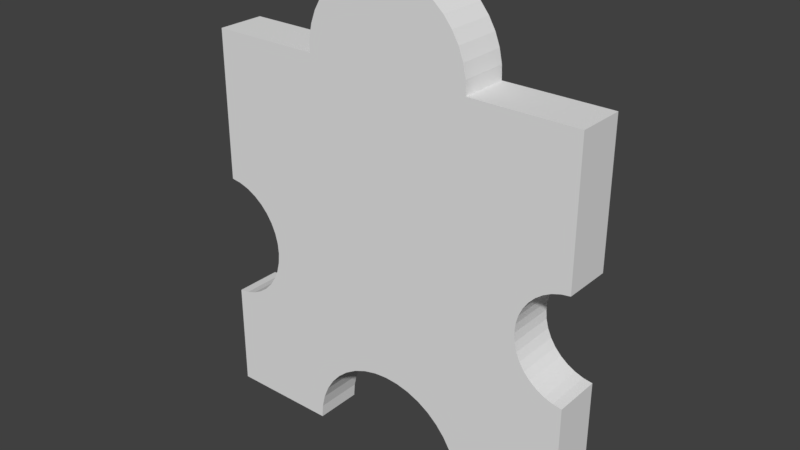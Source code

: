 # Source: 7.blend  (saved by Blender 2.79.0; exported with 4.5.12 LTS)
import bpy
from mathutils import Matrix  # noqa: F401  (used for matrix-valued properties, if any)

bpy.ops.wm.read_factory_settings(use_empty=True)
scene = bpy.context.scene
scene.name = 'Scene'

# ---- collections
col_collection_1 = bpy.data.collections.new('Collection 1'); scene.collection.children.link(col_collection_1)

# ---- world
world_world = bpy.data.worlds.new('World'); scene.world = world_world
world_world.color = (0.05088, 0.05088, 0.05088)
world_world.use_sun_shadow = False
world_world.sun_shadow_jitter_overblur = 0.0
world_world.cycles.sampling_method = 'MANUAL'

# ---- meshes
me_16_025 = bpy.data.meshes.new('16.025')
me_16_025.from_pydata([(0.09894, -0.0125, -0.04502), (0.09894, -0.0125, -0.1169), (0.09894, 0.0125, -0.04502), (0.09894, 0.0125, -0.1169), (0.09434, -0.0125, -0.0443), (0.09434, 0.0125, -0.0443), (0.08992, -0.0125, -0.04283), (0.08992, 0.0125, -0.04283), (0.08581, -0.0125, -0.04065), (0.08581, 0.0125, -0.04065), (0.08212, -0.0125, -0.03782), (0.08212, 0.0125, -0.03782), (0.07895, -0.0125, -0.03441), (0.07895, 0.0125, -0.03441), (0.07638, -0.0125, -0.03052), (0.07638, 0.0125, -0.03052), (0.0745, -0.0125, -0.02627), (0.0745, 0.0125, -0.02627), (0.07335, -0.0125, -0.02176), (0.07335, 0.0125, -0.02176), (0.07296, -0.0125, -0.01712), (0.07296, 0.0125, -0.01712), (0.07335, -0.0125, -0.01248), (0.07335, 0.0125, -0.01248), (0.0745, -0.0125, -0.00797), (0.0745, 0.0125, -0.00797), (0.07638, -0.0125, -0.003713), (0.07638, 0.0125, -0.003713), (0.07895, -0.0125, 0.0001727), (0.07895, 0.0125, 0.0001727), (0.08212, -0.0125, 0.00358), (0.08212, 0.0125, 0.00358), (0.08581, -0.0125, 0.006413), (0.08581, 0.0125, 0.006413), (0.08992, -0.0125, 0.008596), (0.08992, 0.0125, 0.008596), (0.09434, -0.0125, 0.01007), (0.09434, 0.0125, 0.01007), (0.09894, -0.0125, 0.01078), (0.09894, 0.0125, 0.01078), (0.09894, -0.0125, 0.08288), (0.09894, 0.0125, 0.08288), (0.0438, -0.0125, 0.08288), (0.0438, 0.0125, 0.08288), (0.0435, 0.0125, 0.08985), (0.0435, -0.0125, 0.08985), (0.04209, 0.0125, 0.09667), (0.04209, -0.0125, 0.09667), (0.0396, 0.0125, 0.1032), (0.0396, -0.0125, 0.1032), (0.0361, 0.0125, 0.1092), (0.0361, -0.0125, 0.1092), (0.03168, 0.0125, 0.1146), (0.03168, -0.0125, 0.1146), (0.02646, 0.0125, 0.1192), (0.02646, -0.0125, 0.1192), (0.02056, 0.0125, 0.1229), (0.02056, -0.0125, 0.1229), (0.01415, 0.0125, 0.1257), (0.01415, -0.0125, 0.1257), (0.007379, 0.0125, 0.1273), (0.007379, -0.0125, 0.1273), (0.0004306, 0.0125, 0.1279), (0.0004306, -0.0125, 0.1279), (-0.006518, 0.0125, 0.1273), (-0.006518, -0.0125, 0.1273), (-0.01329, 0.0125, 0.1257), (-0.01329, -0.0125, 0.1257), (-0.0197, 0.0125, 0.1229), (-0.0197, -0.0125, 0.1229), (-0.0256, 0.0125, 0.1192), (-0.0256, -0.0125, 0.1192), (-0.03082, 0.0125, 0.1146), (-0.03082, -0.0125, 0.1146), (-0.03524, 0.0125, 0.1092), (-0.03524, -0.0125, 0.1092), (-0.03874, 0.0125, 0.1032), (-0.03874, -0.0125, 0.1032), (-0.04122, 0.0125, 0.09667), (-0.04122, -0.0125, 0.09667), (-0.04264, 0.0125, 0.08985), (-0.04264, -0.0125, 0.08985), (-0.04294, 0.0125, 0.08288), (-0.04294, -0.0125, 0.08288), (-0.1008, -0.0125, 0.08288), (-0.1008, 0.0125, 0.08288), (-0.1008, -0.0125, 0.004132), (-0.1008, 0.0125, 0.004132), (-0.0954, -0.0125, 0.003339), (-0.0954, 0.0125, 0.003339), (-0.09018, -0.0125, 0.001652), (-0.09018, 0.0125, 0.001652), (-0.08531, -0.0125, -0.0008837), (-0.08531, 0.0125, -0.0008837), (-0.08094, -0.0125, -0.004196), (-0.08094, 0.0125, -0.004196), (-0.07718, -0.0125, -0.008192), (-0.07718, 0.0125, -0.008192), (-0.07414, -0.0125, -0.01276), (-0.07414, 0.0125, -0.01276), (-0.0719, -0.0125, -0.01777), (-0.0719, 0.0125, -0.01777), (-0.07054, -0.0125, -0.02308), (-0.07054, 0.0125, -0.02308), (-0.07008, -0.0125, -0.02855), (-0.07008, 0.0125, -0.02855), (-0.07054, -0.0125, -0.03402), (-0.07054, 0.0125, -0.03402), (-0.0719, -0.0125, -0.03933), (-0.0719, 0.0125, -0.03933), (-0.07414, -0.0125, -0.04434), (-0.07414, 0.0125, -0.04434), (-0.07718, -0.0125, -0.04891), (-0.07718, 0.0125, -0.04891), (-0.08094, -0.0125, -0.0529), (-0.08094, 0.0125, -0.0529), (-0.08531, -0.0125, -0.05622), (-0.08531, 0.0125, -0.05622), (-0.09018, -0.0125, -0.05875), (-0.09018, 0.0125, -0.05875), (-0.0954, -0.0125, -0.06044), (-0.0954, 0.0125, -0.06044), (-0.1008, -0.0125, -0.06123), (-0.1008, 0.0125, -0.06123), (-0.1008, -0.0125, -0.1169), (-0.1008, 0.0125, -0.1169), (-0.0437, -0.0125, -0.1169), (-0.0437, 0.0125, -0.1169), (-0.04316, -0.0125, -0.11), (-0.04316, 0.0125, -0.11), (-0.04154, -0.0125, -0.1032), (-0.04154, 0.0125, -0.1032), (-0.03888, -0.0125, -0.0968), (-0.03888, 0.0125, -0.0968), (-0.03526, -0.0125, -0.09088), (-0.03526, 0.0125, -0.09088), (-0.03075, -0.0125, -0.0856), (-0.03075, 0.0125, -0.0856), (-0.02547, -0.0125, -0.08109), (-0.02547, 0.0125, -0.08109), (-0.01955, -0.0125, -0.07746), (-0.01955, 0.0125, -0.07746), (-0.01314, -0.0125, -0.07481), (-0.01314, 0.0125, -0.07481), (-0.006389, -0.0125, -0.07319), (-0.006389, 0.0125, -0.07319), (0.0005315, -0.0125, -0.07264), (0.0005315, 0.0125, -0.07264), (0.007452, -0.0125, -0.07319), (0.007452, 0.0125, -0.07319), (0.0142, -0.0125, -0.07481), (0.0142, 0.0125, -0.07481), (0.02061, -0.0125, -0.07746), (0.02061, 0.0125, -0.07746), (0.02653, -0.0125, -0.08109), (0.02653, 0.0125, -0.08109), (0.03181, -0.0125, -0.0856), (0.03181, 0.0125, -0.0856), (0.03632, -0.0125, -0.09088), (0.03632, 0.0125, -0.09088), (0.03995, -0.0125, -0.0968), (0.03995, 0.0125, -0.0968), (0.0426, -0.0125, -0.1032), (0.0426, 0.0125, -0.1032), (0.04422, -0.0125, -0.11), (0.04422, 0.0125, -0.11), (0.04477, -0.0125, -0.1169), (0.04477, 0.0125, -0.1169)], [], [(115, 117, 116, 114), (5, 7, 6, 4), (133, 135, 134, 132), (54, 55, 53, 52), (113, 115, 114, 112), (23, 25, 24, 22), (58, 59, 57, 56), (157, 159, 158, 156), (129, 131, 130, 128), (37, 39, 38, 36), (145, 147, 146, 144), (40, 41, 43, 42), (72, 73, 71, 70), (21, 23, 22, 20), (95, 97, 96, 94), (89, 91, 90, 88), (103, 105, 104, 102), (66, 67, 65, 64), (131, 133, 132, 130), (143, 145, 144, 142), (78, 79, 77, 76), (13, 15, 14, 12), (50, 51, 49, 48), (9, 7, 5, 2, 3, 167, 165, 163, 161, 159, 157, 155, 153, 151, 149, 147, 145, 143, 141, 139, 137, 135, 133, 131, 129, 127, 125, 123, 121, 119, 117, 115, 113, 111, 109, 107, 105, 103, 101, 99, 97, 95, 93, 91, 89, 87, 85, 82, 80, 78, 76, 74, 72, 70, 68, 66, 64, 62, 60, 58, 56, 54, 52, 50, 48, 46, 44, 43, 41, 39, 37, 35, 33, 31, 29, 27, 25, 23, 21, 19, 17, 15, 13, 11), (76, 77, 75, 74), (80, 81, 79, 78), (48, 49, 47, 46), (121, 123, 122, 120), (137, 139, 138, 136), (27, 29, 28, 26), (93, 95, 94, 92), (159, 161, 160, 158), (127, 129, 128, 126), (74, 75, 73, 72), (161, 163, 162, 160), (2, 5, 4, 0), (7, 9, 8, 6), (56, 57, 55, 54), (91, 93, 92, 90), (83, 82, 85, 84), (70, 71, 69, 68), (25, 27, 26, 24), (35, 37, 36, 34), (31, 33, 32, 30), (11, 13, 12, 10), (105, 107, 106, 104), (97, 99, 98, 96), (46, 47, 45, 44), (135, 137, 136, 134), (163, 165, 164, 162), (87, 89, 88, 86), (82, 83, 81, 80), (149, 151, 150, 148), (19, 21, 20, 18), (9, 11, 10, 8), (119, 121, 120, 118), (147, 149, 148, 146), (84, 85, 87, 86), (117, 119, 118, 116), (111, 113, 112, 110), (107, 109, 108, 106), (44, 45, 42, 43), (15, 17, 16, 14), (165, 167, 166, 164), (155, 157, 156, 154), (1, 3, 2, 0), (124, 125, 127, 126), (153, 155, 154, 152), (122, 123, 125, 124), (139, 141, 140, 138), (166, 167, 3, 1), (64, 65, 63, 62), (99, 101, 100, 98), (154, 156, 158, 160, 162, 164, 166, 1, 0, 4, 6, 8, 10, 12, 14, 16, 18, 20, 22, 24, 26, 28, 30, 32, 34, 36, 38, 40, 42, 45, 47, 49, 51, 53, 55, 57, 59, 61, 63, 65, 67, 69, 71, 73, 75, 77, 79, 81, 83, 84, 86, 88, 90, 92, 94, 96, 98, 100, 102, 104, 106, 108, 110, 112, 114, 116, 118, 120, 122, 124, 126, 128, 130, 132, 134, 136, 138, 140, 142, 144, 146, 148, 150, 152), (17, 19, 18, 16), (151, 153, 152, 150), (68, 69, 67, 66), (62, 63, 61, 60), (33, 35, 34, 32), (101, 103, 102, 100), (38, 39, 41, 40), (141, 143, 142, 140), (52, 53, 51, 50), (29, 31, 30, 28), (109, 111, 110, 108), (60, 61, 59, 58)])
_uv = me_16_025.uv_layers.new(name='UVMap')
_uv.uv.foreach_set('vector', [0.5632, 0.9939, 0.5522, 0.9939, 0.5522, 0.9175, 0.5632, 0.9175, 0.4686, 0.9955, 0.4576, 0.9955, 0.4576, 0.919, 0.4686, 0.919, 0.7509, 0.9078, 0.7509, 0.8904, 0.8135, 0.8904, 0.8135, 0.9078, 0.2503, 0.924, 0.3129, 0.924, 0.3129, 0.94, 0.2503, 0.94, 0.6883, 0.8856, 0.6883, 0.8978, 0.6258, 0.8978, 0.6258, 0.8856, 0.7509, 0.8278, 0.7509, 0.8414, 0.6883, 0.8414, 0.6883, 0.8278, 0.2503, 0.8863, 0.3129, 0.8863, 0.3129, 0.9059, 0.2503, 0.9059, 0.6258, 0.9938, 0.6258, 0.9775, 0.6883, 0.9775, 0.6883, 0.9938, 0.7509, 0.9472, 0.7509, 0.9269, 0.8135, 0.9269, 0.8135, 0.9472, 0.4061, 0.9235, 0.4176, 0.9235, 0.4176, 1.0, 0.4061, 1.0, 0.1877, 0.8656, 0.1877, 0.8444, 0.2503, 0.8444, 0.2503, 0.8656, 0.5632, 0.9175, 0.5006, 0.9175, 0.5006, 0.7488, 0.5632, 0.7488, 0.2503, 0.7488, 0.3129, 0.7488, 0.3129, 0.7647, 0.2503, 0.7647, 0.7509, 0.8137, 0.7509, 0.8278, 0.6883, 0.8278, 0.6883, 0.8137, 0.6883, 0.7488, 0.6883, 0.7611, 0.6258, 0.7611, 0.6258, 0.7488, 0.5993, 0.991, 0.5863, 0.991, 0.5863, 0.9145, 0.5993, 0.9145, 0.6883, 0.8068, 0.6883, 0.8235, 0.6258, 0.8235, 0.6258, 0.8068, 0.2503, 0.8024, 0.3129, 0.8024, 0.3129, 0.8231, 0.2503, 0.8231, 0.7509, 0.9269, 0.7509, 0.9078, 0.8135, 0.9078, 0.8135, 0.9269, 0.1877, 0.8862, 0.1877, 0.8656, 0.2503, 0.8656, 0.2503, 0.8862, 0.8135, 0.8034, 0.7509, 0.8034, 0.7509, 0.7835, 0.8135, 0.7835, 0.7509, 0.7598, 0.7509, 0.7722, 0.6883, 0.7722, 0.6883, 0.7598, 0.6883, 0.8925, 0.7509, 0.8925, 0.7509, 0.9116, 0.6883, 0.9116, 0.4671, 0.5156, 0.4774, 0.5223, 0.4885, 0.5268, 0.5, 0.529, 0.5, 0.7488, 0.3644, 0.7488, 0.3631, 0.7276, 0.359, 0.707, 0.3523, 0.6873, 0.3433, 0.6692, 0.332, 0.6531, 0.3188, 0.6393, 0.304, 0.6282, 0.2879, 0.6201, 0.271, 0.6151, 0.2537, 0.6135, 0.2364, 0.6151, 0.2195, 0.6201, 0.2034, 0.6282, 0.1886, 0.6393, 0.1754, 0.6531, 0.1641, 0.6692, 0.155, 0.6873, 0.1484, 0.707, 0.1443, 0.7276, 0.143, 0.7488, 9.324e-08, 0.7488, 9.324e-08, 0.5786, 0.01359, 0.5761, 0.02665, 0.571, 0.03883, 0.5632, 0.04978, 0.5531, 0.05919, 0.5409, 0.06679, 0.5269, 0.07238, 0.5116, 0.0758, 0.4953, 0.07695, 0.4786, 0.0758, 0.4619, 0.07238, 0.4456, 0.06679, 0.4303, 0.05919, 0.4163, 0.04978, 0.4041, 0.03883, 0.3939, 0.02665, 0.3862, 0.01359, 0.381, 3.73e-08, 0.3786, 0.0, 0.1377, 0.1449, 0.1377, 0.1456, 0.1164, 0.1492, 0.09551, 0.1554, 0.07558, 0.1642, 0.05714, 0.1752, 0.04064, 0.1883, 0.02653, 0.203, 0.01515, 0.2191, 0.006806, 0.236, 0.001712, 0.2534, 0.0, 0.2708, 0.001712, 0.2878, 0.006806, 0.3038, 0.01515, 0.3186, 0.02653, 0.3317, 0.04064, 0.3427, 0.05714, 0.3515, 0.07558, 0.3577, 0.09551, 0.3612, 0.1164, 0.362, 0.1377, 0.5, 0.1377, 0.5, 0.3582, 0.4885, 0.3604, 0.4774, 0.3649, 0.4671, 0.3716, 0.4579, 0.3803, 0.45, 0.3907, 0.4436, 0.4026, 0.4388, 0.4156, 0.436, 0.4294, 0.435, 0.4436, 0.436, 0.4578, 0.4388, 0.4716, 0.4436, 0.4846, 0.45, 0.4965, 0.4579, 0.5069, 0.8135, 0.7835, 0.7509, 0.7835, 0.7509, 0.7652, 0.8135, 0.7652, 0.8135, 0.8243, 0.7509, 0.8243, 0.7509, 0.8034, 0.8135, 0.8034, 0.6883, 0.9116, 0.7509, 0.9116, 0.7509, 0.9319, 0.6883, 0.9319, 0.527, 0.9939, 0.5134, 0.9939, 0.5134, 0.9175, 0.527, 0.9175, 0.1877, 0.9402, 0.1877, 0.924, 0.2503, 0.924, 0.2503, 0.9402, 0.7509, 0.854, 0.7509, 0.8654, 0.6883, 0.8654, 0.6883, 0.854, 0.5741, 0.991, 0.5632, 0.991, 0.5632, 0.9145, 0.5741, 0.9145, 0.6258, 0.9775, 0.6258, 0.9593, 0.6883, 0.9593, 0.6883, 0.9775, 0.7509, 0.9682, 0.7509, 0.9472, 0.8135, 0.9472, 0.8135, 0.9682, 0.8135, 0.7652, 0.7509, 0.7652, 0.7509, 0.7488, 0.8135, 0.7488, 0.6258, 0.9593, 0.6258, 0.9397, 0.6883, 0.9397, 0.6883, 0.9593, 0.4802, 0.9955, 0.4686, 0.9955, 0.4686, 0.919, 0.4802, 0.919, 0.4576, 0.9955, 0.4473, 0.9955, 0.4473, 0.919, 0.4576, 0.919, 0.2503, 0.9059, 0.3129, 0.9059, 0.3129, 0.924, 0.2503, 0.924, 0.5863, 0.991, 0.5741, 0.991, 0.5741, 0.9145, 0.5863, 0.9145, 0.3755, 0.9259, 0.3129, 0.9259, 0.3129, 0.7488, 0.3755, 0.7488, 0.2503, 0.7647, 0.3129, 0.7647, 0.3129, 0.7828, 0.2503, 0.7828, 0.7509, 0.8414, 0.7509, 0.854, 0.6883, 0.854, 0.6883, 0.8414, 0.395, 0.9235, 0.4061, 0.9235, 0.4061, 1.0, 0.395, 1.0, 0.3755, 0.9235, 0.3847, 0.9235, 0.3847, 1.0, 0.3755, 1.0, 0.7509, 0.7488, 0.7509, 0.7598, 0.6883, 0.7598, 0.6883, 0.7488, 0.6883, 0.8235, 0.6883, 0.8402, 0.6258, 0.8402, 0.6258, 0.8235, 0.6883, 0.7611, 0.6883, 0.7751, 0.6258, 0.7751, 0.6258, 0.7611, 0.6883, 0.9319, 0.7509, 0.9319, 0.7509, 0.953, 0.6883, 0.953, 0.7509, 0.8904, 0.7509, 0.8752, 0.8135, 0.8752, 0.8135, 0.8904, 0.6258, 0.9397, 0.6258, 0.919, 0.6883, 0.919, 0.6883, 0.9397, 0.6129, 0.991, 0.5993, 0.991, 0.5993, 0.9145, 0.6129, 0.9145, 0.8135, 0.8456, 0.7509, 0.8456, 0.7509, 0.8243, 0.8135, 0.8243, 0.1877, 0.8232, 0.1877, 0.8026, 0.2503, 0.8026, 0.2503, 0.8232, 0.7509, 0.7995, 0.7509, 0.8137, 0.6883, 0.8137, 0.6883, 0.7995, 0.4473, 0.9955, 0.438, 0.9955, 0.438, 0.919, 0.4473, 0.919, 0.5401, 0.9939, 0.527, 0.9939, 0.527, 0.9175, 0.5401, 0.9175, 0.1877, 0.8444, 0.1877, 0.8232, 0.2503, 0.8232, 0.2503, 0.8444, 0.0, 0.7488, 0.06257, 0.7488, 0.06257, 0.9897, 3.497e-08, 0.9897, 0.5522, 0.9939, 0.5401, 0.9939, 0.5401, 0.9175, 0.5522, 0.9175, 0.6883, 0.8717, 0.6883, 0.8856, 0.6258, 0.8856, 0.6258, 0.8717, 0.6883, 0.8402, 0.6883, 0.8565, 0.6258, 0.8565, 0.6258, 0.8402, 0.6883, 0.953, 0.7509, 0.953, 0.7509, 0.9744, 0.6883, 0.9744, 0.7509, 0.7722, 0.7509, 0.7855, 0.6883, 0.7855, 0.6883, 0.7722, 0.6258, 0.919, 0.6258, 0.8978, 0.6883, 0.8978, 0.6883, 0.919, 0.1877, 0.7649, 0.1877, 0.7488, 0.2503, 0.7488, 0.2503, 0.7649, 0.1251, 0.7488, 0.1877, 0.7488, 0.1877, 0.9682, 0.1251, 0.9682, 0.3755, 0.7488, 0.438, 0.7488, 0.438, 0.9235, 0.3755, 0.9235, 0.1877, 0.783, 0.1877, 0.7649, 0.2503, 0.7649, 0.2503, 0.783, 0.5006, 0.919, 0.438, 0.919, 0.438, 0.7488, 0.5006, 0.7488, 0.1877, 0.924, 0.1877, 0.9059, 0.2503, 0.9059, 0.2503, 0.924, 0.5632, 0.7488, 0.6258, 0.7488, 0.6258, 0.9145, 0.5632, 0.9145, 0.2503, 0.8231, 0.3129, 0.8231, 0.3129, 0.8443, 0.2503, 0.8443, 0.6883, 0.7751, 0.6883, 0.7905, 0.6258, 0.7905, 0.6258, 0.7751, 0.6592, 0.5472, 0.6658, 0.5417, 0.6714, 0.5353, 0.6759, 0.5281, 0.6792, 0.5202, 0.6812, 0.512, 0.6819, 0.5035, 0.7492, 0.5042, 0.7492, 0.5924, 0.7434, 0.5933, 0.738, 0.595, 0.7329, 0.5976, 0.7283, 0.6011, 0.7243, 0.6052, 0.7211, 0.6099, 0.7188, 0.6152, 0.7174, 0.6207, 0.7169, 0.6264, 0.7174, 0.6321, 0.7188, 0.6376, 0.7211, 0.6429, 0.7243, 0.6477, 0.7283, 0.6519, 0.7329, 0.6554, 0.738, 0.6582, 0.7434, 0.66, 0.7492, 0.661, 0.7492, 0.7495, 0.6807, 0.7488, 0.6803, 0.7573, 0.6786, 0.7657, 0.6755, 0.7737, 0.6711, 0.781, 0.6656, 0.7876, 0.6592, 0.7932, 0.6518, 0.7977, 0.6439, 0.8009, 0.6355, 0.8029, 0.6268, 0.8035, 0.6182, 0.8027, 0.6098, 0.8006, 0.6018, 0.7971, 0.5945, 0.7925, 0.588, 0.7868, 0.5825, 0.7801, 0.5782, 0.7726, 0.5751, 0.7646, 0.5733, 0.7562, 0.573, 0.7476, 0.5011, 0.7469, 0.5011, 0.6501, 0.5078, 0.6492, 0.5143, 0.6472, 0.5204, 0.6442, 0.5258, 0.6402, 0.5305, 0.6353, 0.5342, 0.6298, 0.537, 0.6236, 0.5387, 0.6171, 0.5393, 0.6104, 0.5387, 0.6037, 0.537, 0.5972, 0.5342, 0.591, 0.5305, 0.5853, 0.5258, 0.5804, 0.5204, 0.5762, 0.5143, 0.5731, 0.5078, 0.5709, 0.5011, 0.5699, 0.5011, 0.5015, 0.572, 0.5023, 0.5727, 0.5108, 0.5747, 0.5191, 0.578, 0.527, 0.5825, 0.5343, 0.5881, 0.5409, 0.5947, 0.5465, 0.602, 0.551, 0.61, 0.5544, 0.6184, 0.5565, 0.627, 0.5572, 0.6355, 0.5566, 0.6439, 0.5547, 0.6519, 0.5516, 0.7509, 0.7855, 0.7509, 0.7995, 0.6883, 0.7995, 0.6883, 0.7855, 0.1877, 0.8026, 0.1877, 0.783, 0.2503, 0.783, 0.2503, 0.8026, 0.2503, 0.7828, 0.3129, 0.7828, 0.3129, 0.8024, 0.2503, 0.8024, 0.2503, 0.8443, 0.3129, 0.8443, 0.3129, 0.8656, 0.2503, 0.8656, 0.3847, 0.9235, 0.395, 0.9235, 0.395, 1.0, 0.3847, 1.0, 0.6883, 0.7905, 0.6883, 0.8068, 0.6258, 0.8068, 0.6258, 0.7905, 0.06257, 0.7488, 0.1251, 0.7488, 0.1251, 0.9689, 0.06257, 0.9689, 0.1877, 0.9059, 0.1877, 0.8862, 0.2503, 0.8862, 0.2503, 0.9059, 0.6883, 0.8752, 0.7509, 0.8752, 0.7509, 0.8925, 0.6883, 0.8925, 0.7509, 0.8654, 0.7509, 0.8752, 0.6883, 0.8752, 0.6883, 0.8654, 0.6883, 0.8565, 0.6883, 0.8717, 0.6258, 0.8717, 0.6258, 0.8565, 0.2503, 0.8656, 0.3129, 0.8656, 0.3129, 0.8863, 0.2503, 0.8863])
me_16_025.use_remesh_preserve_volume = False
me_16_025.use_remesh_preserve_attributes = False
me_16_025.use_mirror_vertex_groups = False
me_16_025.update()

# ---- objects
ob_7 = bpy.data.objects.new('7', me_16_025)

# ---- transforms, parenting, visibility, modifiers, constraints
ob_7.location = (0.5043, 0.7134, -0.18)
ob_7.lineart.crease_threshold = 0.0

# ---- collection membership
col_collection_1.objects.link(ob_7)

# ---- scene / render settings (as saved in the file)
scene.frame_start = 1; scene.frame_end = 250; scene.frame_set(2)
scene.render.engine = 'BLENDER_EEVEE_NEXT'
scene.render.resolution_percentage = 50
scene.render.dither_intensity = 0.0
scene.cycles.use_denoising = False
scene.cycles.samples = 128
scene.cycles.sampling_pattern = 'TABULATED_SOBOL'
scene.cycles.use_adaptive_sampling = False
scene.cycles.use_light_tree = False
scene.cycles.blur_glossy = 0.0
scene.cycles.sample_clamp_indirect = 0.0
scene.view_settings.view_transform = 'Standard'
bpy.context.view_layer.update()

# ---- added for rendering (the .blend has no active camera and no usable light): camera, sun
cam_auto = bpy.data.cameras.new('AutoCamera')
cam_auto.lens = 50.0
cam_auto.sensor_width = 36.0
cam_auto.clip_end = 1000.0
ob_auto_camera = bpy.data.objects.new('AutoCamera', cam_auto)
scene.collection.objects.link(ob_auto_camera)
ob_auto_camera.location = (0.796625, 0.361479, 0.060115)
ob_auto_camera.rotation_euler = (1.09748, -7.21219e-08, 0.694738)
scene.camera = ob_auto_camera
light_auto_sun = bpy.data.lights.new('AutoSun', 'SUN')
light_auto_sun.energy = 3.0
light_auto_sun.angle = 0.0523599
ob_auto_sun = bpy.data.objects.new('AutoSun', light_auto_sun)
scene.collection.objects.link(ob_auto_sun)
ob_auto_sun.rotation_euler = (0.872665, 0.174533, 0.523599)
bpy.context.view_layer.update()
